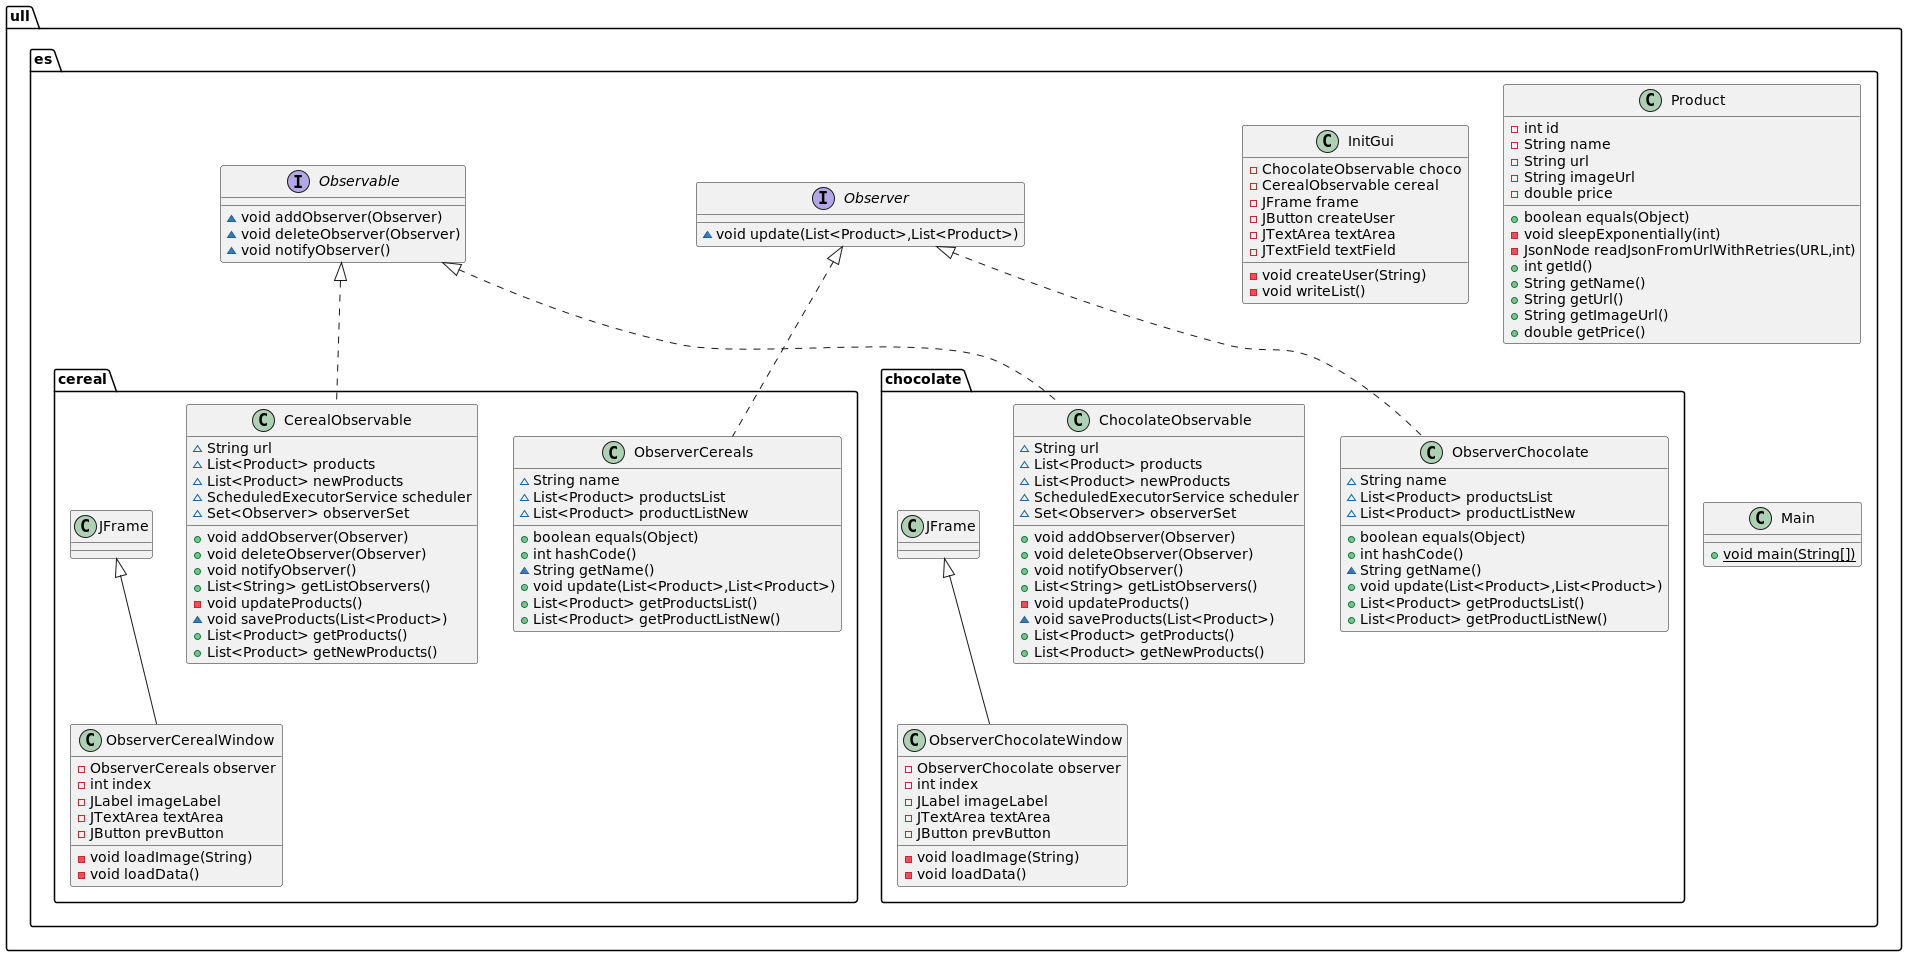

The diagram above was rendered by PlantUML. Its source (embedded in the PNG):
@startuml
class ull.es.cereal.CerealObservable {
~ String url
~ List<Product> products
~ List<Product> newProducts
~ ScheduledExecutorService scheduler
~ Set<Observer> observerSet
+ void addObserver(Observer)
+ void deleteObserver(Observer)
+ void notifyObserver()
+ List<String> getListObservers()
- void updateProducts()
~ void saveProducts(List<Product>)
+ List<Product> getProducts()
+ List<Product> getNewProducts()
}
class ull.es.cereal.ObserverCerealWindow {
- ObserverCereals observer
- int index
- JLabel imageLabel
- JTextArea textArea
- JButton prevButton
- void loadImage(String)
- void loadData()
}
interface ull.es.Observer {
~ void update(List<Product>,List<Product>)
}
class ull.es.chocolate.ObserverChocolate {
~ String name
~ List<Product> productsList
~ List<Product> productListNew
+ boolean equals(Object)
+ int hashCode()
~ String getName()
+ void update(List<Product>,List<Product>)
+ List<Product> getProductsList()
+ List<Product> getProductListNew()
}
class ull.es.chocolate.ChocolateObservable {
~ String url
~ List<Product> products
~ List<Product> newProducts
~ ScheduledExecutorService scheduler
~ Set<Observer> observerSet
+ void addObserver(Observer)
+ void deleteObserver(Observer)
+ void notifyObserver()
+ List<String> getListObservers()
- void updateProducts()
~ void saveProducts(List<Product>)
+ List<Product> getProducts()
+ List<Product> getNewProducts()
}
class ull.es.chocolate.ObserverChocolateWindow {
- ObserverChocolate observer
- int index
- JLabel imageLabel
- JTextArea textArea
- JButton prevButton
- void loadImage(String)
- void loadData()
}
class ull.es.InitGui {
- ChocolateObservable choco
- CerealObservable cereal
- JFrame frame
- JButton createUser
- JTextArea textArea
- JTextField textField
- void createUser(String)
- void writeList()
}
class ull.es.Product {
- int id
- String name
- String url
- String imageUrl
- double price
+ boolean equals(Object)
- void sleepExponentially(int)
- JsonNode readJsonFromUrlWithRetries(URL,int)
+ int getId()
+ String getName()
+ String getUrl()
+ String getImageUrl()
+ double getPrice()
}
class ull.es.cereal.ObserverCereals {
~ String name
~ List<Product> productsList
~ List<Product> productListNew
+ boolean equals(Object)
+ int hashCode()
~ String getName()
+ void update(List<Product>,List<Product>)
+ List<Product> getProductsList()
+ List<Product> getProductListNew()
}
interface ull.es.Observable {
~ void addObserver(Observer)
~ void deleteObserver(Observer)
~ void notifyObserver()
}
class ull.es.Main {
+ {static} void main(String[])
}


ull.es.Observable <|.. ull.es.cereal.CerealObservable
ull.es.cereal.JFrame <|-- ull.es.cereal.ObserverCerealWindow
ull.es.Observer <|.. ull.es.chocolate.ObserverChocolate
ull.es.Observable <|.. ull.es.chocolate.ChocolateObservable
ull.es.chocolate.JFrame <|-- ull.es.chocolate.ObserverChocolateWindow
ull.es.Observer <|.. ull.es.cereal.ObserverCereals
@enduml